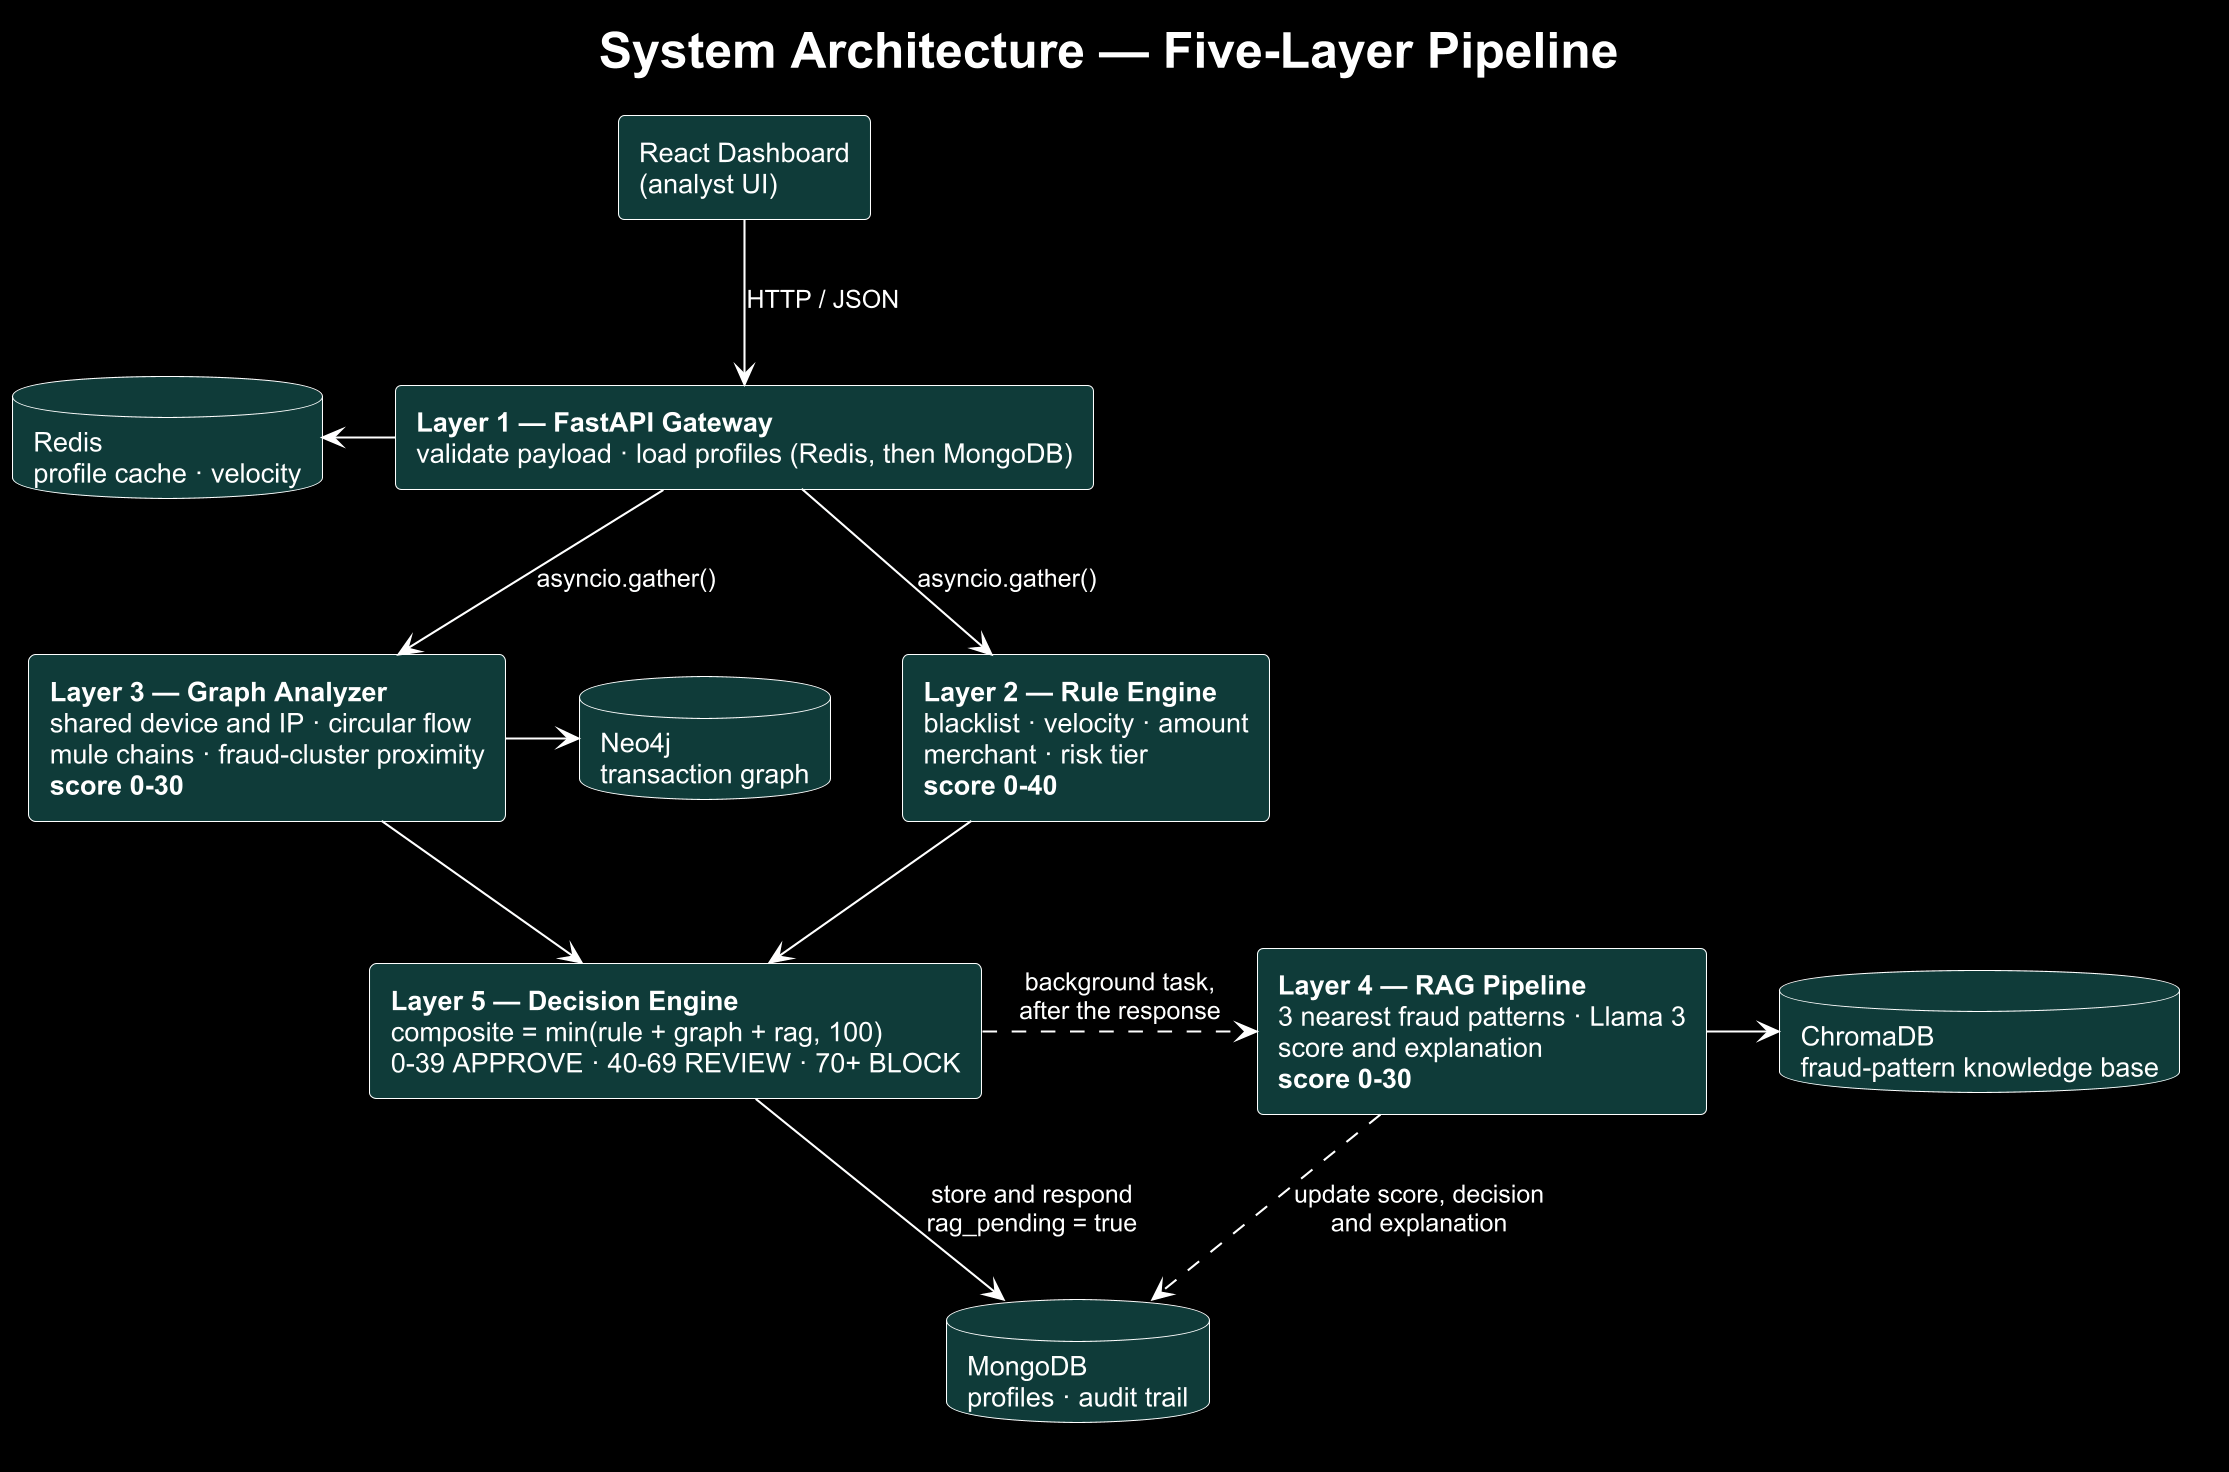

The diagram above was rendered by PlantUML. Its source (embedded in the PNG):
@startuml
!include _theme.iuml
skinparam rectangle {
  BackgroundColor #0F3B39
  BorderColor #FFFFFF
  FontColor #FFFFFF
}
title System Architecture — Five-Layer Pipeline
rectangle "React Dashboard\n(analyst UI)" as UI
rectangle "**Layer 1 — FastAPI Gateway**\nvalidate payload · load profiles (Redis, then MongoDB)" as L1
rectangle "**Layer 2 — Rule Engine**\nblacklist · velocity · amount\nmerchant · risk tier\n**score 0-40**" as L2
rectangle "**Layer 3 — Graph Analyzer**\nshared device and IP · circular flow\nmule chains · fraud-cluster proximity\n**score 0-30**" as L3
rectangle "**Layer 5 — Decision Engine**\ncomposite = min(rule + graph + rag, 100)\n0-39 APPROVE · 40-69 REVIEW · 70+ BLOCK" as L5
rectangle "**Layer 4 — RAG Pipeline**\n3 nearest fraud patterns · Llama 3\nscore and explanation\n**score 0-30**" as L4
database "Redis\nprofile cache · velocity" as R
database "Neo4j\ntransaction graph" as N
database "MongoDB\nprofiles · audit trail" as M
database "ChromaDB\nfraud-pattern knowledge base" as C
UI -down-> L1 : HTTP / JSON
L1 -down-> L2 : asyncio.gather()
L1 -down-> L3 : asyncio.gather()
L2 -down-> L5
L3 -down-> L5
L5 -down-> M : store and respond\nrag_pending = true
L5 .right.> L4 : background task,\nafter the response
L4 .down.> M : update score, decision\nand explanation
L1 -left-> R
L3 -right-> N
L4 -right-> C
@enduml